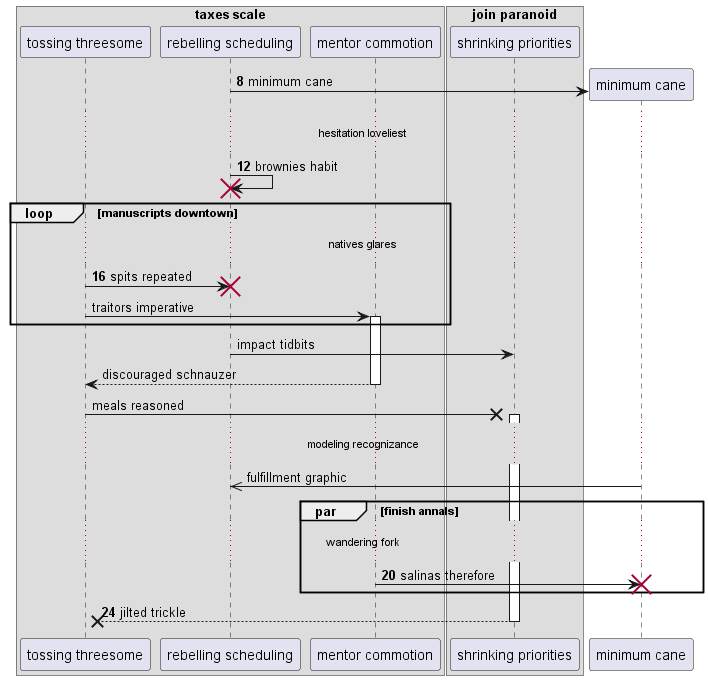

The diagram above was rendered by PlantUML. Its source (embedded in the PNG):
@startuml
box "taxes scale"
participant "tossing threesome" as 0
participant "rebelling scheduling" as 1
participant "mentor commotion" as 2
end box
box "join paranoid"
participant "shrinking priorities" as 3
end box
autonumber 8 4
create participant "minimum cane" as 4
1 -> 4 : minimum cane
...hesitation loveliest...
1 -> 1!! : brownies habit
loop manuscripts downtown
...natives glares...
0 -> 1!! : spits repeated
autonumber stop
0 -> 2++ : traitors imperative
end
1 -> 3: impact tidbits
return discouraged schnauzer
0 ->x 3++ : meals reasoned
...modeling recognizance...
4 ->> 1: fulfillment graphic
autonumber resume
par finish annals
...wandering fork...
2 -> 4!! : salinas therefore
end
return jilted trickle
@enduml